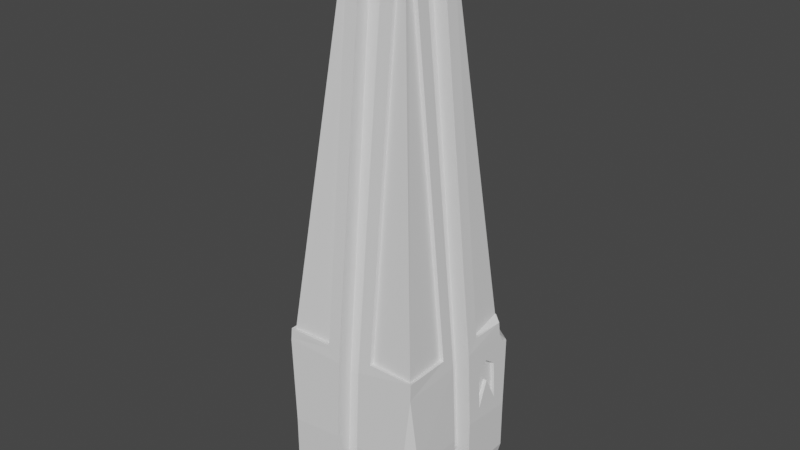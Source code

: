 # Source: monolith.blend  (saved by Blender 3.5.10; exported with 4.5.12 LTS)
import bpy
from mathutils import Matrix  # noqa: F401  (used for matrix-valued properties, if any)

bpy.ops.wm.read_factory_settings(use_empty=True)
scene = bpy.context.scene
scene.name = 'Scene'

# ---- collections
col_collection = bpy.data.collections.new('Collection'); scene.collection.children.link(col_collection)

# ---- world
world_world = bpy.data.worlds.new('World'); scene.world = world_world
world_world.use_nodes = True; world_world.node_tree.nodes.clear()
_N = world_world.node_tree.nodes; _L = world_world.node_tree.links
n0 = _N.new('ShaderNodeOutputWorld'); n0.name = 'World Output'; n0.location = (300, 300)
n1 = _N.new('ShaderNodeBackground'); n1.name = 'Background'; n1.location = (10, 300)
n1.inputs[0].default_value = (0.05088, 0.05088, 0.05088, 1.0)
_L.new(n1.outputs[0], n0.inputs[0])
n0.is_active_output = True
world_world.color = (0.05088, 0.05088, 0.05088)
world_world.use_sun_shadow = False
world_world.sun_shadow_jitter_overblur = 0.0

# ---- meshes
me_cube_001 = bpy.data.meshes.new('Cube.001')
me_cube_001.from_pydata([(-0.4124, -0.4124, 3.776), (-0.4124, 0.4124, 3.776), (0.4124, -0.4124, 3.776), (0.4124, 0.4124, 3.776), (-1.0, -0.8559, -3.232), (-0.8559, -0.8559, -3.776), (-0.8559, -1.0, -3.232), (-1.0, 0.8559, -3.232), (-0.8559, 1.0, -3.232), (-0.8559, 0.8559, -3.776), (1.0, -0.8559, -3.232), (0.8559, -1.0, -3.232), (0.8559, -0.8559, -3.776), (0.8559, 1.0, -3.232), (1.0, 0.8559, -3.232), (0.8559, 0.8559, -3.776), (-0.9901, -0.6272, -2.451), (-0.8559, -1.0, -2.653), (-0.7829, -0.9411, -1.396), (-0.9848, 0.7537, -2.387), (-0.5312, 0.9476, -1.445), (-0.865, 0.995, -2.477), (1.0, -0.8559, -2.58), (0.9399, -0.9399, -1.356), (0.8559, -1.0, -2.58), (0.8559, 1.0, -2.58), (0.9901, 0.6692, -2.377), (-0.1534, 0.7774, -3.059), (0.1534, 0.7774, -3.059), (-0.1534, -0.8103, -2.935), (0.1534, -0.8103, -2.935), (0.1534, 0.7509, -1.737), (-0.1534, 0.7509, -1.737), (-0.1534, 0.7955, -2.651), (0.1534, 0.793, -2.599), (-0.1534, -0.7509, -1.737), (0.1534, -0.7509, -1.737), (0.1534, -0.7955, -2.651), (-0.1534, -0.7955, -2.651), (-0.1534, -0.7774, -3.059), (0.1534, -0.7774, -3.059), (0.1008, 0.1008, 3.502), (0.1008, -0.1008, 3.502), (-0.1008, -0.1008, 3.502), (-0.1008, 0.1008, 3.502), (-0.1534, 0.1534, -3.0), (-0.1534, -0.1534, -3.0), (0.1534, -0.1534, -3.0), (0.1534, 0.1534, -3.0), (-0.3251, 0.4297, 3.605), (0.3251, 0.4297, 3.605), (0.3251, -0.4297, 3.605), (-0.2027, -0.4244, 3.657), (0.1534, 0.8559, -3.776), (-0.1534, 0.8559, -3.776), (-0.1534, 1.0, -3.232), (0.1534, 1.0, -3.232), (0.1534, -0.8559, -3.776), (-0.1534, -0.8559, -3.776), (0.1534, -1.0, -3.232), (-0.1534, -1.0, -3.232), (0.1534, 1.0, -2.664), (-0.1534, 1.0, -2.58), (0.2938, 0.9345, -1.388), (-0.1534, -1.0, -2.58), (0.1534, -1.0, -2.58), (0.3251, -0.9313, -1.357), (-0.3415, -0.9346, -1.397), (-0.4297, -0.3251, 3.605), (-0.7116, 0.2564, 0.9416), (0.4297, -0.3251, 3.605), (0.4297, 0.3251, 3.605), (-0.8559, -0.1534, -3.776), (-0.8559, 0.1534, -3.776), (-1.0, -0.1534, -3.232), (-1.0, 0.1534, -3.232), (0.8559, 0.1534, -3.776), (0.8559, -0.1534, -3.776), (1.0, 0.1534, -3.232), (1.0, -0.1534, -3.232), (-0.9876, 0.3559, -2.29), (-0.9903, -0.3995, -2.382), (-0.9313, -0.3251, -1.357), (1.0, -0.1534, -2.58), (0.9901, 0.3572, -2.377), (0.9313, 0.3251, -1.357), (0.9313, -0.3251, -1.357), (0.1534, -0.1534, -3.776), (-0.1534, -0.1534, -3.776), (-0.1534, 0.1534, -3.776), (0.1534, 0.1534, -3.776), (-0.1534, -0.1534, 3.776), (0.1534, -0.1534, 3.776), (0.1534, 0.1534, 3.776), (-0.1534, 0.1534, 3.776), (-0.1534, 0.8103, -2.935), (0.1534, 0.8103, -2.935), (-0.1534, 0.2959, 3.137), (0.1534, 0.2959, 3.137), (0.1534, -0.2959, 3.137), (-0.1534, -0.2959, 3.137), (0.2959, -0.1534, 3.137), (0.2959, 0.1534, 3.137), (-0.7774, -0.1534, -3.059), (-0.7774, 0.1534, -3.059), (0.7774, 0.1534, -3.059), (0.7774, -0.1534, -3.059), (0.7955, -0.1534, -2.651), (0.7955, 0.1534, -2.651), (0.7509, 0.1534, -1.737), (0.7509, -0.1534, -1.737), (-0.7955, 0.1534, -2.651), (-0.7955, -0.1534, -2.651), (-0.7509, -0.1534, -1.737), (-0.7509, 0.1534, -1.737), (0.8103, 0.1534, -2.935), (0.8103, -0.1534, -2.935), (-0.8103, -0.1534, -2.935), (-0.8103, 0.1534, -2.935), (-0.2959, -0.1534, 3.137), (-0.2959, 0.1534, 3.137), (0.1534, 0.4124, 3.776), (0.1534, 0.9486, -1.528), (-0.2791, 0.9453, -1.476), (-0.1534, 0.4124, 3.776), (0.1534, -0.9486, -1.528), (0.1534, -0.4124, 3.776), (-0.9561, 0.365, -2.003), (-0.9711, -0.3579, -1.99), (-0.4124, -0.1534, 3.776), (0.4124, -0.1534, 3.776), (0.9486, -0.1534, -1.528), (0.9656, 0.3572, -1.875), (0.4124, 0.1534, 3.776), (0.4211, 0.4211, 3.604), (0.9655, 0.6676, -1.874), (-0.4211, 0.4211, 3.604), (-0.9583, 0.7482, -1.893), (-0.4211, -0.4211, 3.604), (-0.9712, -0.7408, -1.908), (0.4211, -0.4211, 3.604), (0.9444, -0.9509, -1.575), (0.9024, -0.9024, -1.364), (0.3835, -0.3835, 3.596), (-0.3801, -0.5223, 2.181), (-0.8413, -0.8938, -1.309), (-0.3835, 0.3835, 3.596), (-0.9024, 0.9024, -1.364), (0.3835, 0.3835, 3.596), (0.8387, 0.8323, -1.286), (0.3251, 0.3762, 3.599), (0.3251, 0.8779, -1.363), (-0.3251, 0.8779, -1.363), (-0.3251, 0.3762, 3.599), (-0.3801, -0.8751, -1.308), (0.3251, -0.8779, -1.363), (0.3251, -0.3762, 3.599), (-0.3762, 0.3251, 3.599), (-0.8779, 0.3251, -1.363), (-0.8779, -0.3251, -1.363), (-0.3762, -0.3251, 3.599), (0.3762, -0.3251, 3.599), (0.8779, -0.3251, -1.363), (0.8779, 0.3251, -1.363), (0.3762, 0.3251, 3.599), (1.0, 0.8559, -2.58), (0.997, 0.1534, -2.518), (0.9486, 0.1534, -1.528), (0.96, 0.509, -1.761), (0.9743, 0.5132, -2.054), (0.9245, 0.6713, -2.056), (0.9743, 0.6713, -2.054), (0.9743, 0.3572, -2.054), (0.9403, 0.6692, -2.379), (0.9245, 0.3572, -2.056), (0.9158, 0.3572, -1.877), (0.9102, 0.509, -1.764), (0.9157, 0.6676, -1.877), (0.9245, 0.5132, -2.056), (0.9403, 0.3572, -2.379), (0.9901, 0.6692, -2.377), (0.9901, 0.3572, -2.377), (0.9743, 0.5132, -2.054), (-0.9069, -0.9453, -1.488), (-1.0, -0.8559, -2.58), (-1.0, -0.1534, -2.58), (-0.9486, -0.1534, -1.528), (-0.9761, -0.6287, -1.915), (-0.981, -0.4134, -2.183), (-0.986, -0.7528, -2.399), (-0.986, -0.3394, -2.293), (-0.9807, -0.3132, -2.185), (-0.9757, -0.3159, -2.083), (-0.9711, -0.4273, -1.909), (-0.9711, -0.5151, -1.876), (-0.9712, -0.6029, -1.869), (-0.9905, -0.5128, -2.444), (-0.9853, -0.4498, -2.29), (-0.9761, -0.4318, -2.06), (-0.986, -0.5158, -2.359), (-0.9761, -0.4854, -1.985), (-0.986, -0.5921, -2.391), (-0.9761, -0.5465, -1.941), (-1.0, 0.8559, -2.58), (-1.0, 0.1534, -2.58), (-0.9823, 0.6209, -2.381), (-0.9743, 0.6827, -2.158), (-0.9663, 0.3301, -2.076), (-0.9743, 0.3301, -2.158), (-0.9823, 0.3301, -2.241), (-0.9516, 0.6367, -1.876), (-0.9519, 0.5596, -1.864), (-0.9543, 0.447, -1.907), (-0.9946, 0.4042, -2.365), (-0.9967, 0.4951, -2.429), (-0.9938, 0.6001, -2.433), (-0.9823, 0.5394, -2.361), (-0.9743, 0.5945, -2.158), (-0.9663, 0.6054, -1.916), (-0.9823, 0.4702, -2.311), (-0.9743, 0.5064, -2.158), (-0.9663, 0.4907, -1.965), (-0.9823, 0.4305, -2.255), (-0.9743, 0.4213, -2.158), (-0.9663, 0.4349, -2.061), (-0.9518, -0.7528, -2.399), (-0.956, -0.6272, -2.451), (-0.9416, -0.3159, -2.083), (-0.9369, -0.3579, -1.99), (-0.937, -0.6029, -1.869), (-0.9371, -0.7408, -1.908), (-0.942, -0.6287, -1.915), (-0.9561, -0.3995, -2.382), (-0.9518, -0.3394, -2.293), (-0.9465, -0.3132, -2.185), (-0.937, -0.4273, -1.909), (-0.937, -0.5151, -1.876), (-0.9518, -0.5921, -2.391), (-0.9419, -0.4318, -2.06), (-0.9563, -0.5128, -2.444), (-0.9419, -0.4854, -1.985), (-0.9518, -0.5158, -2.359), (-0.9469, -0.4134, -2.183), (-0.942, -0.5465, -1.941), (-0.9512, -0.4498, -2.29), (-0.9482, 0.3301, -2.241), (-0.9535, 0.3559, -2.29), (-0.9202, 0.447, -1.907), (-0.9219, 0.365, -2.003), (-0.9597, 0.6001, -2.433), (-0.9507, 0.7537, -2.387), (-0.9482, 0.6209, -2.381), (-0.9321, 0.3301, -2.076), (-0.9402, 0.3301, -2.158), (-0.9241, 0.7482, -1.893), (-0.9174, 0.6367, -1.876), (-0.9178, 0.5596, -1.864), (-0.9605, 0.4042, -2.365), (-0.9626, 0.4951, -2.429), (-0.9321, 0.6054, -1.916), (-0.9482, 0.5394, -2.361), (-0.9321, 0.4907, -1.965), (-0.9482, 0.4702, -2.311), (-0.9321, 0.4349, -2.061), (-0.9482, 0.4305, -2.255), (-0.9402, 0.4213, -2.158), (-0.9486, -0.9486, -1.528), (-0.2758, -0.9293, -1.337), (-0.9399, -0.9399, -1.356), (-0.1534, -0.4124, 3.776), (-0.1534, -0.9486, -1.528), (-0.3251, -0.4297, 3.605), (-0.3251, -0.9313, -1.357), (-0.3835, -0.3835, 3.596), (-0.9024, -0.9024, -1.364), (-0.3251, -0.3762, 3.599), (-0.3251, -0.8779, -1.363), (-0.1534, 0.9486, -1.528), (-0.9486, 0.9486, -1.528), (-0.3251, 0.9313, -1.357), (-0.9399, 0.9399, -1.356), (-0.4124, 0.1534, 3.776), (-0.9486, 0.1534, -1.528), (-0.4297, 0.3251, 3.605), (-0.9313, 0.3251, -1.357), (0.9378, 0.787, -1.356), (0.7873, 0.9387, -1.364), (0.8455, 0.8395, -1.29), (0.7956, 0.9486, -1.528), (0.9486, 0.7956, -1.528), (0.9521, 0.8137, -1.6), (0.9544, 0.8524, -1.646), (0.956, 0.9352, -1.68), (0.9352, 0.956, -1.68)], [], [(9, 54, 89, 73), (130, 92, 126, 2), (8, 21, 62, 55), (11, 24, 65, 59), (14, 165, 166, 78), (124, 1, 281, 94), (49, 279, 152, 153), (25, 61, 122, 288, 293), (4, 184, 185, 74), (4, 5, 6), (7, 8, 9), (10, 11, 12), (13, 14, 15), (184, 17, 266), (203, 278, 21), (22, 141, 24), (167, 168, 290, 289), (9, 73, 75, 7), (53, 15, 76, 90), (12, 77, 79, 10), (72, 88, 58, 5), (199, 197, 244, 241), (25, 293, 292, 165), (22, 83, 131, 141), (17, 64, 270, 266), (10, 22, 24, 11), (184, 4, 6, 17), (21, 8, 7, 203), (165, 14, 13, 25), (5, 58, 60, 6), (60, 64, 17, 6), (134, 71, 164, 148), (65, 24, 141, 125), (57, 12, 11, 59), (56, 61, 25, 13), (268, 272, 276, 274), (62, 21, 278, 277), (87, 77, 12, 57), (91, 129, 0, 269), (63, 50, 150, 151), (23, 86, 162, 142), (54, 9, 8, 55), (15, 53, 56, 13), (132, 172, 174, 175), (79, 83, 22, 10), (75, 204, 203, 7), (76, 15, 14, 78), (71, 85, 163, 164), (72, 5, 4, 74), (128, 192, 227, 228), (271, 138, 273, 275), (166, 167, 109, 108), (56, 53, 28, 96), (204, 75, 118, 111), (53, 90, 48, 28), (75, 73, 104, 118), (126, 92, 42, 99), (58, 88, 46, 39), (90, 76, 105, 48), (54, 55, 95, 27), (91, 269, 100, 43), (77, 87, 47, 106), (72, 74, 117, 103), (125, 126, 99, 36), (87, 57, 40, 47), (94, 281, 120, 44), (60, 58, 39, 29), (79, 77, 106, 116), (269, 270, 35, 100), (129, 91, 43, 119), (73, 89, 45, 104), (78, 166, 108, 115), (57, 59, 30, 40), (76, 78, 115, 105), (55, 62, 33, 95), (83, 79, 116, 107), (88, 72, 103, 46), (3, 121, 93, 133), (65, 125, 36, 37), (89, 54, 27, 45), (74, 185, 112, 117), (124, 94, 44, 97), (121, 122, 31, 98), (131, 83, 107, 110), (270, 64, 38, 35), (93, 121, 98, 41), (281, 282, 114, 120), (277, 124, 97, 32), (92, 130, 101, 42), (186, 129, 119, 113), (64, 60, 29, 38), (185, 186, 113, 112), (62, 277, 32, 33), (130, 131, 110, 101), (59, 65, 37, 30), (133, 93, 41, 102), (167, 133, 102, 109), (61, 56, 96, 34), (282, 204, 111, 114), (122, 61, 34, 31), (50, 63, 122, 121), (279, 49, 124, 277), (66, 51, 126, 125), (82, 68, 129, 186), (70, 86, 131, 130), (85, 71, 133, 167), (71, 134, 3, 133), (134, 50, 121, 3), (85, 285, 287, 149, 163), (49, 136, 1, 124), (136, 283, 281, 1), (138, 271, 269, 0), (67, 18, 183), (140, 70, 130, 2), (51, 140, 2, 126), (23, 66, 125, 141), (68, 138, 0, 129), (284, 280, 278, 282), (268, 82, 186, 266), (86, 23, 141, 131), (63, 286, 288, 122), (148, 164, 163, 149), (273, 160, 159, 274), (157, 146, 147, 158), (144, 145, 154), (143, 156, 155, 142), (150, 148, 149, 151), (161, 143, 142, 162), (146, 153, 152, 147), (70, 140, 143, 161), (50, 134, 148, 150), (272, 271, 275, 276), (140, 51, 156, 143), (285, 85, 167, 289), (51, 66, 155, 156), (66, 23, 142, 155), (136, 49, 153, 146), (284, 283, 157, 158), (138, 68, 160, 273), (283, 136, 146, 157), (68, 82, 159, 160), (280, 284, 158, 147), (279, 280, 147, 152), (86, 70, 161, 162), (82, 268, 274, 159), (291, 290, 168, 135), (84, 172, 132, 167, 166), (132, 168, 167), (26, 84, 166, 165), (175, 178, 176), (171, 135, 177, 170), (172, 84, 179, 174), (179, 178, 174), (168, 132, 175, 176), (26, 171, 170, 173), (135, 168, 176, 177), (135, 171, 26, 165, 292, 291), (176, 178, 177), (170, 178, 173), (174, 178, 175), (177, 178, 170), (84, 169, 178, 179), (169, 26, 173, 178), (182, 181, 180), (139, 187, 188), (81, 190, 191, 192, 128, 186, 185), (128, 193, 194, 195, 139, 266, 186), (16, 196, 81, 185, 184), (127, 212, 247, 248), (194, 193, 235, 236), (211, 210, 255, 256), (16, 189, 225, 226), (80, 209, 245, 246), (193, 128, 228, 235), (210, 137, 254, 255), (197, 199, 188), (188, 200, 198), (81, 196, 239, 232), (199, 201, 188), (188, 202, 200), (192, 191, 234, 227), (201, 189, 188), (188, 187, 202), (221, 224, 263, 261), (19, 205, 206), (127, 207, 208, 209, 80, 204, 282), (137, 210, 211, 212, 127, 282, 278), (80, 213, 214, 215, 19, 203, 204), (209, 208, 253, 245), (191, 190, 233, 234), (208, 207, 252, 253), (190, 81, 232, 233), (205, 216, 217, 206), (206, 217, 218, 137), (222, 219, 262, 264), (216, 219, 220, 217), (217, 220, 221, 218), (207, 127, 248, 252), (219, 222, 223, 220), (220, 223, 224, 221), (188, 198, 238, 242), (202, 187, 231, 243), (218, 221, 261, 259), (188, 189, 16, 184, 266, 139), (206, 137, 278, 203, 19), (263, 252, 248, 247), (243, 231, 230, 229), (227, 238, 228), (238, 240, 236, 235), (240, 243, 229, 236), (232, 244, 233), (233, 244, 242, 234), (234, 242, 238, 227), (232, 239, 241, 244), (239, 226, 237, 241), (226, 225, 237), (228, 238, 235), (254, 259, 255), (259, 261, 256, 255), (261, 263, 247, 256), (250, 249, 260, 251), (249, 258, 262, 260), (258, 257, 264, 262), (257, 246, 245, 264), (264, 245, 253, 265), (265, 253, 252, 263), (212, 211, 256, 247), (195, 194, 236, 229), (19, 215, 249, 250), (223, 222, 264, 265), (139, 195, 229, 230), (197, 188, 242, 244), (213, 80, 246, 257), (224, 223, 265, 263), (198, 200, 240, 238), (214, 213, 257, 258), (137, 218, 259, 254), (216, 205, 251, 260), (201, 199, 241, 237), (215, 214, 258, 249), (196, 16, 226, 239), (200, 202, 243, 240), (205, 19, 250, 251), (219, 216, 260, 262), (187, 139, 230, 231), (189, 201, 237, 225), (67, 183, 270), (18, 67, 272, 268), (67, 270, 272), (183, 18, 268, 266), (270, 183, 266), (52, 267, 270, 269), (267, 52, 271, 272), (52, 269, 271), (267, 272, 270), (145, 144, 273, 274), (144, 154, 276, 275), (144, 275, 273), (154, 145, 274, 276), (20, 123, 277, 278), (20, 280, 279), (123, 20, 279, 277), (20, 278, 280), (69, 282, 281), (69, 283, 284), (69, 281, 283), (69, 284, 282), (285, 286, 287), (288, 289, 290, 291, 292, 293), (285, 289, 288, 286), (287, 286, 63, 151, 149)])
_uv = me_cube_001.uv_layers.new(name='UVMap')
_uv.uv.foreach_set('vector', [0.143, 0.518, 0.2308, 0.518, 0.2308, 0.6058, 0.143, 0.6058, 0.6985, 0.6442, 0.7308, 0.6442, 0.7308, 0.6765, 0.6985, 0.6765, 0.393, 0.268, 0.4163, 0.2669, 0.4146, 0.3558, 0.393, 0.3558, 0.393, 0.768, 0.4146, 0.768, 0.4146, 0.8558, 0.393, 0.8558, 0.393, 0.518, 0.4146, 0.518, 0.417, 0.6058, 0.393, 0.6058, 0.7692, 0.5735, 0.8015, 0.5735, 0.8015, 0.6058, 0.7692, 0.6058, 0.7914, 0.5703, 0.8083, 0.4737, 0.8083, 0.4737, 0.7914, 0.5703, 0.4146, 0.482, 0.4118, 0.3942, 0.4326, 0.3942, 0.4326, 0.4745, 0.43, 0.4919, 0.393, 0.01801, 0.4146, 0.01801, 0.4146, 0.1058, 0.393, 0.1058, 0.393, 0.01801, 0.375, 0.01801, 0.393, 0.0, 0.393, 0.232, 0.393, 0.25, 0.375, 0.232, 0.393, 0.75, 0.393, 0.768, 0.375, 0.768, 0.393, 0.482, 0.393, 0.5, 0.375, 0.482, 0.4146, 0.01801, 0.4122, 0.0, 0.4326, 0.006423, 0.4146, 0.232, 0.4326, 0.2436, 0.4163, 0.2494, 0.4146, 0.75, 0.4318, 0.7569, 0.4146, 0.768, 0.4558, 0.6058, 0.4467, 0.5614, 0.453, 0.5233, 0.4558, 0.5255, 0.375, 0.232, 0.375, 0.1442, 0.393, 0.1442, 0.393, 0.232, 0.2692, 0.518, 0.357, 0.518, 0.357, 0.6058, 0.2692, 0.6058, 0.357, 0.732, 0.357, 0.6442, 0.393, 0.6442, 0.393, 0.732, 0.143, 0.6442, 0.2308, 0.6442, 0.2308, 0.732, 0.143, 0.732, 0.4195, 0.06038, 0.4197, 0.07144, 0.4197, 0.07144, 0.4195, 0.06038, 0.4146, 0.482, 0.43, 0.4919, 0.43, 0.4945, 0.4146, 0.5, 0.4146, 0.732, 0.4146, 0.6442, 0.4558, 0.6442, 0.4538, 0.7439, 0.4122, 0.982, 0.4146, 0.8942, 0.4326, 0.8942, 0.4326, 0.9936, 0.393, 0.732, 0.4146, 0.732, 0.4146, 0.768, 0.393, 0.768, 0.4146, 0.01801, 0.393, 0.01801, 0.393, 0.0, 0.4122, 0.0, 0.4163, 0.2669, 0.393, 0.268, 0.393, 0.232, 0.4146, 0.232, 0.4146, 0.518, 0.393, 0.518, 0.393, 0.482, 0.4146, 0.482, 0.375, 0.982, 0.375, 0.8942, 0.393, 0.8942, 0.393, 0.982, 0.393, 0.8942, 0.4146, 0.8942, 0.4122, 0.982, 0.393, 0.982, 0.6974, 0.5696, 0.6906, 0.5844, 0.6906, 0.5844, 0.6974, 0.5696, 0.4146, 0.8558, 0.4146, 0.768, 0.4318, 0.7569, 0.4326, 0.8558, 0.375, 0.8558, 0.375, 0.768, 0.393, 0.768, 0.393, 0.8558, 0.393, 0.3942, 0.4118, 0.3942, 0.4146, 0.482, 0.393, 0.482, 0.8927, 0.769, 0.8083, 0.7763, 0.8083, 0.7763, 0.8927, 0.769, 0.4146, 0.3558, 0.4163, 0.2669, 0.4326, 0.2564, 0.4326, 0.3558, 0.2692, 0.6442, 0.357, 0.6442, 0.357, 0.732, 0.2692, 0.732, 0.7692, 0.6442, 0.8015, 0.6442, 0.8015, 0.6765, 0.7692, 0.6765, 0.7224, 0.4644, 0.7095, 0.5697, 0.7095, 0.5697, 0.718, 0.4646, 0.4637, 0.7425, 0.4637, 0.6656, 0.4637, 0.6656, 0.4637, 0.7425, 0.375, 0.3558, 0.375, 0.268, 0.393, 0.268, 0.393, 0.3558, 0.375, 0.482, 0.375, 0.3942, 0.393, 0.3942, 0.393, 0.482, 0.4422, 0.5803, 0.4352, 0.5803, 0.4352, 0.5803, 0.4422, 0.5803, 0.393, 0.6442, 0.4146, 0.6442, 0.4146, 0.732, 0.393, 0.732, 0.393, 0.1442, 0.4146, 0.1442, 0.4146, 0.232, 0.393, 0.232, 0.357, 0.6058, 0.357, 0.518, 0.393, 0.518, 0.393, 0.6058, 0.6906, 0.5844, 0.4637, 0.5844, 0.4637, 0.5844, 0.6906, 0.5844, 0.375, 0.1058, 0.375, 0.01801, 0.393, 0.01801, 0.393, 0.1058, 0.4247, 0.08257, 0.4231, 0.08257, 0.4231, 0.08257, 0.4247, 0.08257, 0.7914, 0.6797, 0.8046, 0.6785, 0.8046, 0.6785, 0.7914, 0.6797, 0.417, 0.6058, 0.4558, 0.6058, 0.4558, 0.6058, 0.4146, 0.6058, 0.393, 0.3942, 0.375, 0.3942, 0.375, 0.3942, 0.393, 0.3942, 0.4146, 0.1442, 0.393, 0.1442, 0.393, 0.1442, 0.4146, 0.1442, 0.2692, 0.518, 0.2692, 0.6058, 0.2692, 0.6058, 0.2692, 0.518, 0.393, 0.1442, 0.375, 0.1442, 0.375, 0.1442, 0.393, 0.1442, 0.7308, 0.6765, 0.7308, 0.6442, 0.7308, 0.6442, 0.7308, 0.6765, 0.2308, 0.732, 0.2308, 0.6442, 0.2308, 0.6442, 0.2308, 0.732, 0.2692, 0.6058, 0.357, 0.6058, 0.357, 0.6058, 0.2692, 0.6058, 0.375, 0.3558, 0.393, 0.3558, 0.393, 0.3558, 0.375, 0.3558, 0.7692, 0.6442, 0.7692, 0.6765, 0.7692, 0.6765, 0.7692, 0.6442, 0.357, 0.6442, 0.2692, 0.6442, 0.2692, 0.6442, 0.357, 0.6442, 0.375, 0.1058, 0.393, 0.1058, 0.393, 0.1058, 0.375, 0.1058, 0.7422, 0.7865, 0.7308, 0.6765, 0.7308, 0.6765, 0.7422, 0.7865, 0.2692, 0.6442, 0.2692, 0.732, 0.2692, 0.732, 0.2692, 0.6442, 0.7692, 0.6058, 0.8015, 0.6058, 0.8015, 0.6058, 0.7692, 0.6058, 0.393, 0.8942, 0.375, 0.8942, 0.375, 0.8942, 0.393, 0.8942, 0.393, 0.6442, 0.357, 0.6442, 0.357, 0.6442, 0.393, 0.6442, 0.7692, 0.6765, 0.7849, 0.7821, 0.7849, 0.7821, 0.7692, 0.6765, 0.8015, 0.6442, 0.7692, 0.6442, 0.7692, 0.6442, 0.8015, 0.6442, 0.143, 0.6058, 0.2308, 0.6058, 0.2308, 0.6058, 0.143, 0.6058, 0.393, 0.6058, 0.417, 0.6058, 0.4146, 0.6058, 0.393, 0.6058, 0.375, 0.8558, 0.393, 0.8558, 0.393, 0.8558, 0.375, 0.8558, 0.357, 0.6058, 0.393, 0.6058, 0.393, 0.6058, 0.357, 0.6058, 0.393, 0.3558, 0.4146, 0.3558, 0.4146, 0.3558, 0.393, 0.3558, 0.4146, 0.6442, 0.393, 0.6442, 0.393, 0.6442, 0.4146, 0.6442, 0.2308, 0.6442, 0.143, 0.6442, 0.143, 0.6442, 0.2308, 0.6442, 0.6985, 0.5735, 0.7308, 0.5735, 0.7308, 0.6058, 0.6985, 0.6058, 0.4146, 0.8558, 0.4326, 0.8558, 0.4326, 0.8558, 0.4146, 0.8558, 0.2308, 0.6058, 0.2308, 0.518, 0.2308, 0.518, 0.2308, 0.6058, 0.393, 0.1058, 0.4146, 0.1058, 0.4146, 0.1058, 0.393, 0.1058, 0.7692, 0.5735, 0.7692, 0.6058, 0.7692, 0.6058, 0.7692, 0.5735, 0.7308, 0.5735, 0.7422, 0.4635, 0.7422, 0.4635, 0.7308, 0.5735, 0.4558, 0.6442, 0.4146, 0.6442, 0.4146, 0.6442, 0.4558, 0.6442, 0.4326, 0.8942, 0.4146, 0.8942, 0.4146, 0.8942, 0.4326, 0.8942, 0.7308, 0.6058, 0.7308, 0.5735, 0.7308, 0.5735, 0.7308, 0.6058, 0.8015, 0.6058, 0.8957, 0.6014, 0.8957, 0.6014, 0.8015, 0.6058, 0.7849, 0.4679, 0.7692, 0.5735, 0.7692, 0.5735, 0.7849, 0.4679, 0.7308, 0.6442, 0.6985, 0.6442, 0.6985, 0.6442, 0.7308, 0.6442, 0.8957, 0.6486, 0.8015, 0.6442, 0.8015, 0.6442, 0.8957, 0.6486, 0.4146, 0.8942, 0.393, 0.8942, 0.393, 0.8942, 0.4146, 0.8942, 0.4146, 0.1058, 0.4326, 0.1058, 0.4326, 0.1058, 0.4146, 0.1058, 0.4146, 0.3558, 0.4326, 0.3558, 0.4326, 0.3558, 0.4146, 0.3558, 0.6985, 0.6442, 0.4558, 0.6442, 0.4558, 0.6442, 0.6985, 0.6442, 0.393, 0.8558, 0.4146, 0.8558, 0.4146, 0.8558, 0.393, 0.8558, 0.6985, 0.6058, 0.7308, 0.6058, 0.7308, 0.6058, 0.6985, 0.6058, 0.4558, 0.6058, 0.6985, 0.6058, 0.6985, 0.6058, 0.4558, 0.6058, 0.4118, 0.3942, 0.393, 0.3942, 0.393, 0.3942, 0.4156, 0.3942, 0.4326, 0.1442, 0.4146, 0.1442, 0.4146, 0.1442, 0.4326, 0.1442, 0.4326, 0.3942, 0.4118, 0.3942, 0.4156, 0.3942, 0.4326, 0.3942, 0.7095, 0.5697, 0.7224, 0.4644, 0.7422, 0.4635, 0.7308, 0.5735, 0.8083, 0.4737, 0.7914, 0.5703, 0.7692, 0.5735, 0.7849, 0.4679, 0.718, 0.7854, 0.7095, 0.6803, 0.7308, 0.6765, 0.7422, 0.7865, 0.8927, 0.6747, 0.8046, 0.6662, 0.8015, 0.6442, 0.8957, 0.6486, 0.6906, 0.6656, 0.4637, 0.6656, 0.4558, 0.6442, 0.6985, 0.6442, 0.4637, 0.5844, 0.6906, 0.5844, 0.6985, 0.6058, 0.4558, 0.6058, 0.6906, 0.5844, 0.6974, 0.5696, 0.6985, 0.5735, 0.6985, 0.6058, 0.6974, 0.5696, 0.7095, 0.5697, 0.7308, 0.5735, 0.6985, 0.5735, 0.4637, 0.5844, 0.4637, 0.5266, 0.4637, 0.5075, 0.4637, 0.5075, 0.4637, 0.5844, 0.7914, 0.5703, 0.8046, 0.5715, 0.8015, 0.5735, 0.7692, 0.5735, 0.8046, 0.5715, 0.8046, 0.5838, 0.8015, 0.6058, 0.8015, 0.5735, 0.8046, 0.6785, 0.7914, 0.6797, 0.7692, 0.6765, 0.8015, 0.6765, 0.8107, 0.7769, 0.8715, 0.7714, 0.8895, 0.7709, 0.6974, 0.6804, 0.6906, 0.6656, 0.6985, 0.6442, 0.6985, 0.6765, 0.7095, 0.6803, 0.6974, 0.6804, 0.6985, 0.6765, 0.7308, 0.6765, 0.6324, 0.7941, 0.718, 0.7854, 0.7422, 0.7865, 0.6321, 0.7988, 0.8046, 0.6662, 0.8046, 0.6785, 0.8015, 0.6765, 0.8015, 0.6442, 0.8927, 0.5753, 0.8927, 0.481, 0.8957, 0.4793, 0.8957, 0.6014, 0.8927, 0.769, 0.8927, 0.6747, 0.8957, 0.6486, 0.8957, 0.7707, 0.4637, 0.6656, 0.4637, 0.7425, 0.4538, 0.7439, 0.4558, 0.6442, 0.7224, 0.4644, 0.6536, 0.4579, 0.6527, 0.4543, 0.7422, 0.4635, 0.6974, 0.5696, 0.6906, 0.5844, 0.4637, 0.5844, 0.4637, 0.5075, 0.8046, 0.6785, 0.8046, 0.6662, 0.8927, 0.6747, 0.8927, 0.769, 0.8046, 0.5838, 0.8046, 0.5715, 0.8927, 0.481, 0.8927, 0.5753, 0.7998, 0.707, 0.8836, 0.7687, 0.8162, 0.7745, 0.6974, 0.6804, 0.7095, 0.6803, 0.718, 0.7854, 0.6324, 0.7941, 0.7095, 0.5697, 0.6974, 0.5696, 0.6324, 0.4559, 0.718, 0.4646, 0.6906, 0.6656, 0.6974, 0.6804, 0.4637, 0.7425, 0.4637, 0.6656, 0.8046, 0.5715, 0.7914, 0.5703, 0.8083, 0.4737, 0.8927, 0.481, 0.6906, 0.6656, 0.6974, 0.6804, 0.6974, 0.6804, 0.6906, 0.6656, 0.7095, 0.5697, 0.6974, 0.5696, 0.6974, 0.5696, 0.7095, 0.5697, 0.8083, 0.7763, 0.7914, 0.6797, 0.7914, 0.6797, 0.8083, 0.7763, 0.6974, 0.6804, 0.7095, 0.6803, 0.7095, 0.6803, 0.6974, 0.6804, 0.4637, 0.5266, 0.4637, 0.5844, 0.4558, 0.6058, 0.4558, 0.5255, 0.7095, 0.6803, 0.718, 0.7854, 0.718, 0.7854, 0.7095, 0.6803, 0.718, 0.7854, 0.6324, 0.7941, 0.6324, 0.7941, 0.718, 0.7854, 0.8046, 0.5715, 0.7914, 0.5703, 0.7914, 0.5703, 0.8046, 0.5715, 0.8927, 0.5753, 0.8046, 0.5838, 0.8046, 0.5838, 0.8927, 0.5753, 0.8046, 0.6785, 0.8046, 0.6662, 0.8046, 0.6662, 0.8046, 0.6785, 0.8046, 0.5838, 0.8046, 0.5715, 0.8046, 0.5715, 0.8046, 0.5838, 0.8046, 0.6662, 0.8927, 0.6747, 0.8927, 0.6747, 0.8046, 0.6662, 0.8927, 0.481, 0.8927, 0.5753, 0.8927, 0.5753, 0.8927, 0.481, 0.8083, 0.4737, 0.8927, 0.481, 0.8927, 0.481, 0.8083, 0.4737, 0.4637, 0.6656, 0.6906, 0.6656, 0.6906, 0.6656, 0.4637, 0.6656, 0.8927, 0.6747, 0.8927, 0.769, 0.8927, 0.769, 0.8927, 0.6747, 0.4512, 0.5185, 0.453, 0.5233, 0.4467, 0.5614, 0.4423, 0.5416, 0.4226, 0.5803, 0.4352, 0.5803, 0.4422, 0.5803, 0.4558, 0.6058, 0.417, 0.6058, 0.4422, 0.5803, 0.4467, 0.5614, 0.4558, 0.6058, 0.4226, 0.5608, 0.4226, 0.5803, 0.417, 0.6058, 0.4146, 0.518, 0.4422, 0.5803, 0.4352, 0.5608, 0.4467, 0.5614, 0.4352, 0.5411, 0.4423, 0.5416, 0.4423, 0.5416, 0.4352, 0.5411, 0.4352, 0.5803, 0.4226, 0.5803, 0.4226, 0.5803, 0.4352, 0.5803, 0.4226, 0.5803, 0.4352, 0.5608, 0.4352, 0.5803, 0.4467, 0.5614, 0.4422, 0.5803, 0.4422, 0.5803, 0.4467, 0.5614, 0.4226, 0.5413, 0.4352, 0.5411, 0.4352, 0.5411, 0.4226, 0.5413, 0.4423, 0.5416, 0.4467, 0.5614, 0.4467, 0.5614, 0.4423, 0.5416, 0.4423, 0.5416, 0.4352, 0.5411, 0.4226, 0.5413, 0.4146, 0.518, 0.4499, 0.5081, 0.4512, 0.5185, 0.4467, 0.5614, 0.4352, 0.5608, 0.4423, 0.5416, 0.4352, 0.5411, 0.4352, 0.5608, 0.4226, 0.5413, 0.4352, 0.5803, 0.4352, 0.5608, 0.4422, 0.5803, 0.4423, 0.5416, 0.4352, 0.5608, 0.4352, 0.5411, 0.4226, 0.5803, 0.4352, 0.5608, 0.4352, 0.5608, 0.4226, 0.5803, 0.4352, 0.5608, 0.4226, 0.5608, 0.4226, 0.5608, 0.4352, 0.5608, 0.4352, 0.5608, 0.4226, 0.5803, 0.4226, 0.5608, 0.4247, 0.03487, 0.4229, 0.03598, 0.4212, 0.03709, 0.418, 0.08107, 0.4195, 0.08257, 0.4213, 0.08257, 0.4231, 0.08257, 0.4247, 0.08257, 0.4326, 0.1058, 0.4146, 0.1058, 0.4247, 0.08257, 0.4247, 0.07064, 0.4247, 0.05872, 0.4247, 0.04679, 0.4247, 0.03487, 0.4326, 0.006423, 0.4326, 0.1058, 0.418, 0.04999, 0.4179, 0.06089, 0.418, 0.08107, 0.4146, 0.1058, 0.4146, 0.01801, 0.4292, 0.1689, 0.4292, 0.1808, 0.4292, 0.1808, 0.4292, 0.1689, 0.4247, 0.05872, 0.4247, 0.07064, 0.4247, 0.07064, 0.4247, 0.05872, 0.4292, 0.1927, 0.4292, 0.2047, 0.4292, 0.2047, 0.4292, 0.1927, 0.418, 0.04095, 0.4195, 0.0382, 0.4195, 0.0382, 0.418, 0.04095, 0.418, 0.1689, 0.4208, 0.1689, 0.4208, 0.1689, 0.418, 0.1689, 0.4247, 0.07064, 0.4247, 0.08257, 0.4247, 0.08257, 0.4247, 0.07064, 0.4292, 0.2047, 0.4292, 0.2166, 0.4292, 0.2166, 0.4292, 0.2047, 0.4197, 0.07144, 0.4195, 0.06038, 0.4212, 0.0712, 0.4212, 0.05983, 0.423, 0.05927, 0.423, 0.06907, 0.418, 0.08107, 0.4179, 0.06089, 0.4179, 0.06089, 0.418, 0.08107, 0.4195, 0.06038, 0.4195, 0.04929, 0.4212, 0.05983, 0.4212, 0.04846, 0.423, 0.04762, 0.423, 0.05927, 0.4231, 0.08257, 0.4213, 0.08257, 0.4213, 0.08257, 0.4231, 0.08257, 0.4195, 0.04929, 0.4195, 0.0382, 0.4212, 0.04846, 0.4212, 0.03709, 0.4229, 0.03598, 0.423, 0.04762, 0.4264, 0.1918, 0.4264, 0.182, 0.4264, 0.182, 0.4264, 0.1918, 0.4182, 0.2095, 0.4208, 0.2112, 0.4236, 0.213, 0.4292, 0.1689, 0.4264, 0.1689, 0.4236, 0.1689, 0.4208, 0.1689, 0.418, 0.1689, 0.4146, 0.1442, 0.4326, 0.1442, 0.4292, 0.2166, 0.4292, 0.2047, 0.4292, 0.1927, 0.4292, 0.1808, 0.4292, 0.1689, 0.4326, 0.1442, 0.4326, 0.2436, 0.418, 0.1689, 0.418, 0.179, 0.418, 0.1891, 0.418, 0.1992, 0.4182, 0.2095, 0.4146, 0.232, 0.4146, 0.1442, 0.4208, 0.1689, 0.4236, 0.1689, 0.4236, 0.1689, 0.4208, 0.1689, 0.4213, 0.08257, 0.4195, 0.08257, 0.4195, 0.08257, 0.4213, 0.08257, 0.4236, 0.1689, 0.4264, 0.1689, 0.4264, 0.1689, 0.4236, 0.1689, 0.4195, 0.08257, 0.418, 0.08107, 0.418, 0.08107, 0.4195, 0.08257, 0.4208, 0.2112, 0.4208, 0.2006, 0.4236, 0.2019, 0.4236, 0.213, 0.4236, 0.213, 0.4236, 0.2019, 0.4264, 0.2033, 0.4288, 0.2163, 0.4208, 0.1816, 0.4208, 0.19, 0.4208, 0.19, 0.4208, 0.1816, 0.4208, 0.2006, 0.4208, 0.19, 0.4236, 0.1909, 0.4236, 0.2019, 0.4236, 0.2019, 0.4236, 0.1909, 0.4264, 0.1918, 0.4264, 0.2033, 0.4264, 0.1689, 0.4292, 0.1689, 0.4292, 0.1689, 0.4264, 0.1689, 0.4208, 0.19, 0.4208, 0.1816, 0.4236, 0.1799, 0.4236, 0.1909, 0.4236, 0.1909, 0.4236, 0.1799, 0.4264, 0.182, 0.4264, 0.1918, 0.4212, 0.05983, 0.423, 0.06907, 0.423, 0.06907, 0.4212, 0.05983, 0.423, 0.04762, 0.4229, 0.03598, 0.4229, 0.03598, 0.423, 0.04762, 0.4264, 0.2033, 0.4264, 0.1918, 0.4264, 0.1918, 0.4264, 0.2033, 0.4212, 0.03709, 0.4195, 0.0382, 0.418, 0.04095, 0.4146, 0.01801, 0.4326, 0.006423, 0.4247, 0.03487, 0.4236, 0.213, 0.4292, 0.2166, 0.4326, 0.2436, 0.4146, 0.232, 0.4182, 0.2095, 0.4264, 0.182, 0.4264, 0.1689, 0.4292, 0.1689, 0.4292, 0.1808, 0.423, 0.04762, 0.4229, 0.03598, 0.4247, 0.03487, 0.4247, 0.04679, 0.4231, 0.08257, 0.423, 0.06907, 0.4247, 0.08257, 0.423, 0.06907, 0.423, 0.05927, 0.4247, 0.05872, 0.4247, 0.07064, 0.423, 0.05927, 0.423, 0.04762, 0.4247, 0.04679, 0.4247, 0.05872, 0.418, 0.08107, 0.4197, 0.07144, 0.4195, 0.08257, 0.4195, 0.08257, 0.4197, 0.07144, 0.4212, 0.0712, 0.4213, 0.08257, 0.4213, 0.08257, 0.4212, 0.0712, 0.423, 0.06907, 0.4231, 0.08257, 0.418, 0.07172, 0.4179, 0.06089, 0.4195, 0.06038, 0.4197, 0.07144, 0.4179, 0.06089, 0.418, 0.04999, 0.4195, 0.04929, 0.4195, 0.06038, 0.418, 0.04095, 0.4195, 0.0382, 0.4195, 0.04929, 0.4247, 0.08257, 0.423, 0.06907, 0.4247, 0.07064, 0.4288, 0.2163, 0.4264, 0.2033, 0.4292, 0.2047, 0.4264, 0.2033, 0.4264, 0.1918, 0.4292, 0.1927, 0.4292, 0.2047, 0.4264, 0.1918, 0.4264, 0.182, 0.4292, 0.1808, 0.4292, 0.1927, 0.4182, 0.2095, 0.418, 0.1992, 0.4208, 0.2006, 0.4208, 0.2112, 0.418, 0.1992, 0.418, 0.1891, 0.4208, 0.19, 0.4208, 0.2006, 0.418, 0.1891, 0.418, 0.179, 0.4208, 0.1816, 0.4208, 0.19, 0.418, 0.179, 0.418, 0.1689, 0.4208, 0.1689, 0.4208, 0.1816, 0.4208, 0.1816, 0.4208, 0.1689, 0.4236, 0.1689, 0.4236, 0.1799, 0.4236, 0.1799, 0.4236, 0.1689, 0.4264, 0.1689, 0.4264, 0.182, 0.4292, 0.1808, 0.4292, 0.1927, 0.4292, 0.1927, 0.4292, 0.1808, 0.4247, 0.04679, 0.4247, 0.05872, 0.4247, 0.05872, 0.4247, 0.04679, 0.4182, 0.2095, 0.418, 0.1992, 0.418, 0.1992, 0.4182, 0.2095, 0.4236, 0.1799, 0.4208, 0.1816, 0.4208, 0.1816, 0.4236, 0.1799, 0.4247, 0.03487, 0.4247, 0.04679, 0.4247, 0.04679, 0.4247, 0.03487, 0.4197, 0.07144, 0.4212, 0.0712, 0.4212, 0.0712, 0.4197, 0.07144, 0.418, 0.179, 0.418, 0.1689, 0.418, 0.1689, 0.418, 0.179, 0.4264, 0.182, 0.4236, 0.1799, 0.4236, 0.1799, 0.4264, 0.182, 0.423, 0.06907, 0.423, 0.05927, 0.423, 0.05927, 0.423, 0.06907, 0.418, 0.1891, 0.418, 0.179, 0.418, 0.179, 0.418, 0.1891, 0.4288, 0.2163, 0.4264, 0.2033, 0.4264, 0.2033, 0.4288, 0.2163, 0.4208, 0.2006, 0.4208, 0.2112, 0.4208, 0.2112, 0.4208, 0.2006, 0.4195, 0.04929, 0.4195, 0.06038, 0.4195, 0.06038, 0.4195, 0.04929, 0.418, 0.1992, 0.418, 0.1891, 0.418, 0.1891, 0.418, 0.1992, 0.4179, 0.06089, 0.418, 0.04999, 0.418, 0.04999, 0.4179, 0.06089, 0.423, 0.05927, 0.423, 0.04762, 0.423, 0.04762, 0.423, 0.05927, 0.4208, 0.2112, 0.4182, 0.2095, 0.4182, 0.2095, 0.4208, 0.2112, 0.4208, 0.19, 0.4208, 0.2006, 0.4208, 0.2006, 0.4208, 0.19, 0.4229, 0.03598, 0.4247, 0.03487, 0.4247, 0.03487, 0.4229, 0.03598, 0.4195, 0.0382, 0.4195, 0.04929, 0.4195, 0.04929, 0.4195, 0.0382, 0.7981, 0.78, 0.8895, 0.7709, 0.7849, 0.7821, 0.8715, 0.7714, 0.8107, 0.7769, 0.8083, 0.7763, 0.8927, 0.769, 0.7981, 0.78, 0.7849, 0.7821, 0.8083, 0.7763, 0.8895, 0.7709, 0.8715, 0.7714, 0.8927, 0.769, 0.8957, 0.7707, 0.7849, 0.7821, 0.8895, 0.7709, 0.8957, 0.7707, 0.7758, 0.6788, 0.7914, 0.779, 0.7849, 0.7821, 0.7692, 0.6765, 0.8014, 0.7766, 0.7852, 0.6802, 0.7914, 0.6797, 0.8083, 0.7763, 0.7758, 0.6788, 0.7692, 0.6765, 0.7914, 0.6797, 0.8014, 0.7766, 0.8083, 0.7763, 0.7849, 0.7821, 0.8836, 0.7687, 0.7998, 0.707, 0.8046, 0.6785, 0.8927, 0.769, 0.8071, 0.7063, 0.8162, 0.7745, 0.8083, 0.7763, 0.7914, 0.6797, 0.8071, 0.7063, 0.7914, 0.6797, 0.8046, 0.6785, 0.8162, 0.7745, 0.8836, 0.7687, 0.8927, 0.769, 0.8083, 0.7763, 0.8901, 0.4792, 0.8023, 0.4707, 0.7849, 0.4679, 0.8957, 0.4793, 0.8901, 0.4792, 0.8927, 0.481, 0.8083, 0.4737, 0.8023, 0.4707, 0.8372, 0.4748, 0.8083, 0.4737, 0.7849, 0.4679, 0.8901, 0.4792, 0.8957, 0.4793, 0.8927, 0.481, 0.8941, 0.5956, 0.8957, 0.6014, 0.8015, 0.6058, 0.8049, 0.5887, 0.8046, 0.5838, 0.8927, 0.5753, 0.8032, 0.6008, 0.8015, 0.6058, 0.8046, 0.5838, 0.8924, 0.5812, 0.8927, 0.5753, 0.8957, 0.6014, 0.6324, 0.4559, 0.6536, 0.4579, 0.6324, 0.4559, 0.4326, 0.4745, 0.4326, 0.4936, 0.4315, 0.4929, 0.4307, 0.4923, 0.43, 0.4919, 0.43, 0.4919, 0.6324, 0.4559, 0.6315, 0.4523, 0.6527, 0.4543, 0.6536, 0.4579, 0.6324, 0.4559, 0.6536, 0.4579, 0.7224, 0.4644, 0.718, 0.4646, 0.6324, 0.4559])
me_cube_001.update()
me_cube_002 = bpy.data.meshes.new('Cube.002')
me_cube_002.from_pydata([(-0.1534, 0.7774, -3.059), (0.1534, 0.7774, -3.059), (-0.1534, -0.8103, -2.935), (0.1534, -0.8103, -2.935), (0.1534, 0.7509, -1.737), (-0.1534, 0.7509, -1.737), (-0.1534, 0.7955, -2.651), (0.1534, 0.7955, -2.651), (-0.1534, -0.7509, -1.737), (0.1534, -0.7509, -1.737), (0.1534, -0.7955, -2.651), (-0.1534, -0.7955, -2.651), (-0.1534, -0.7774, -3.059), (0.1534, -0.7774, -3.059), (0.1008, 0.1008, 3.502), (0.1008, -0.1008, 3.502), (-0.1008, -0.1008, 3.502), (-0.1008, 0.1008, 3.502), (-0.1534, 0.1534, -3.0), (-0.1534, -0.1534, -3.0), (0.1534, -0.1534, -3.0), (0.1534, 0.1534, -3.0), (-0.1534, 0.8103, -2.935), (0.1534, 0.8103, -2.935), (-0.1534, 0.2959, 3.137), (0.1534, 0.2959, 3.137), (0.1534, -0.2959, 3.137), (-0.1534, -0.2959, 3.137), (0.2959, -0.1534, 3.137), (0.2959, 0.1534, 3.137), (-0.7774, -0.1534, -3.059), (-0.7774, 0.1534, -3.059), (0.7774, 0.1534, -3.059), (0.7774, -0.1534, -3.059), (0.7955, -0.1534, -2.651), (0.7955, 0.1534, -2.651), (0.7509, 0.1534, -1.737), (0.7509, -0.1534, -1.737), (-0.7955, 0.1534, -2.651), (-0.7955, -0.1534, -2.651), (-0.7509, -0.1534, -1.737), (-0.7509, 0.1534, -1.737), (0.8103, 0.1534, -2.935), (0.8103, -0.1534, -2.935), (-0.8103, -0.1534, -2.935), (-0.8103, 0.1534, -2.935), (-0.2959, -0.1534, 3.137), (-0.2959, 0.1534, 3.137)], [], [(20, 19, 18, 21), (16, 15, 14, 17), (20, 13, 12, 19), (10, 9, 8, 11), (6, 5, 4, 7), (13, 3, 2, 12), (0, 22, 23, 1), (25, 4, 5, 24), (11, 2, 3, 10), (7, 23, 22, 6), (27, 8, 9, 26), (16, 27, 26, 15), (1, 21, 18, 0), (24, 17, 14, 25), (15, 28, 29, 14), (19, 30, 31, 18), (33, 20, 21, 32), (35, 36, 37, 34), (39, 40, 41, 38), (32, 42, 43, 33), (30, 44, 45, 31), (38, 45, 44, 39), (47, 41, 40, 46), (28, 37, 36, 29), (34, 43, 42, 35), (46, 16, 17, 47)])
_uv = me_cube_002.uv_layers.new(name='UVMap')
_uv.uv.foreach_set('vector', [0.2692, 0.6442, 0.2308, 0.6442, 0.2308, 0.6058, 0.2692, 0.6058, 0.7692, 0.6442, 0.7308, 0.6442, 0.7308, 0.6058, 0.7692, 0.6058, 0.2692, 0.6442, 0.2692, 0.732, 0.2308, 0.732, 0.2308, 0.6442, 0.4146, 0.8558, 0.4326, 0.8558, 0.4326, 0.8942, 0.4146, 0.8942, 0.4146, 0.3558, 0.4326, 0.3558, 0.4326, 0.3942, 0.4146, 0.3942, 0.375, 0.8558, 0.393, 0.8558, 0.393, 0.8942, 0.375, 0.8942, 0.375, 0.3558, 0.393, 0.3558, 0.393, 0.3942, 0.375, 0.3942, 0.7308, 0.5735, 0.7422, 0.4635, 0.7849, 0.4679, 0.7692, 0.5735, 0.4146, 0.8942, 0.393, 0.8942, 0.393, 0.8558, 0.4146, 0.8558, 0.4146, 0.3942, 0.393, 0.3942, 0.393, 0.3558, 0.4146, 0.3558, 0.7692, 0.6765, 0.7849, 0.7821, 0.7422, 0.7865, 0.7308, 0.6765, 0.7692, 0.6442, 0.7692, 0.6765, 0.7308, 0.6765, 0.7308, 0.6442, 0.2692, 0.518, 0.2692, 0.6058, 0.2308, 0.6058, 0.2308, 0.518, 0.7692, 0.5735, 0.7692, 0.6058, 0.7308, 0.6058, 0.7308, 0.5735, 0.7308, 0.6442, 0.6985, 0.6442, 0.6985, 0.6058, 0.7308, 0.6058, 0.2308, 0.6442, 0.143, 0.6442, 0.143, 0.6058, 0.2308, 0.6058, 0.357, 0.6442, 0.2692, 0.6442, 0.2692, 0.6058, 0.357, 0.6058, 0.4146, 0.6058, 0.4558, 0.6058, 0.4558, 0.6442, 0.4146, 0.6442, 0.4146, 0.1058, 0.4326, 0.1058, 0.4326, 0.1442, 0.4146, 0.1442, 0.357, 0.6058, 0.393, 0.6058, 0.393, 0.6442, 0.357, 0.6442, 0.375, 0.1058, 0.393, 0.1058, 0.393, 0.1442, 0.375, 0.1442, 0.4146, 0.1442, 0.393, 0.1442, 0.393, 0.1058, 0.4146, 0.1058, 0.8015, 0.6058, 0.8957, 0.6014, 0.8957, 0.6486, 0.8015, 0.6442, 0.6985, 0.6442, 0.4558, 0.6442, 0.4558, 0.6058, 0.6985, 0.6058, 0.4146, 0.6442, 0.393, 0.6442, 0.393, 0.6058, 0.4146, 0.6058, 0.8015, 0.6442, 0.7692, 0.6442, 0.7692, 0.6058, 0.8015, 0.6058])
me_cube_002.update()

# ---- objects
ob_outershell = bpy.data.objects.new('OuterShell', me_cube_001)
ob_inner = bpy.data.objects.new('Inner', me_cube_002)

# ---- transforms, parenting, visibility, modifiers, constraints
ob_outershell.location = (0.0, 0.0, 0.0)
ob_inner.location = (0.0, 0.0, 0.0)
_vg = ob_inner.vertex_groups.new(name='shimmer')

# ---- collection membership
col_collection.objects.link(ob_outershell)
col_collection.objects.link(ob_inner)

# ---- scene / render settings (as saved in the file)
scene.frame_start = 1; scene.frame_end = 250; scene.frame_set(1)
scene.render.engine = 'BLENDER_EEVEE_NEXT'
scene.cycles.sampling_pattern = 'TABULATED_SOBOL'
scene.view_settings.view_transform = 'Filmic'
bpy.context.view_layer.update()

# ---- added for rendering (the .blend has no active camera and no usable light): camera, sun
cam_auto = bpy.data.cameras.new('AutoCamera')
cam_auto.lens = 50.0
cam_auto.sensor_width = 36.0
cam_auto.clip_end = 1000.0
ob_auto_camera = bpy.data.objects.new('AutoCamera', cam_auto)
scene.collection.objects.link(ob_auto_camera)
ob_auto_camera.location = (7.46048, -8.95258, 5.96839)
ob_auto_camera.rotation_euler = (1.09748, -7.21219e-08, 0.694738)
scene.camera = ob_auto_camera
light_auto_sun = bpy.data.lights.new('AutoSun', 'SUN')
light_auto_sun.energy = 3.0
light_auto_sun.angle = 0.0523599
ob_auto_sun = bpy.data.objects.new('AutoSun', light_auto_sun)
scene.collection.objects.link(ob_auto_sun)
ob_auto_sun.rotation_euler = (0.872665, 0.174533, 0.523599)
bpy.context.view_layer.update()
